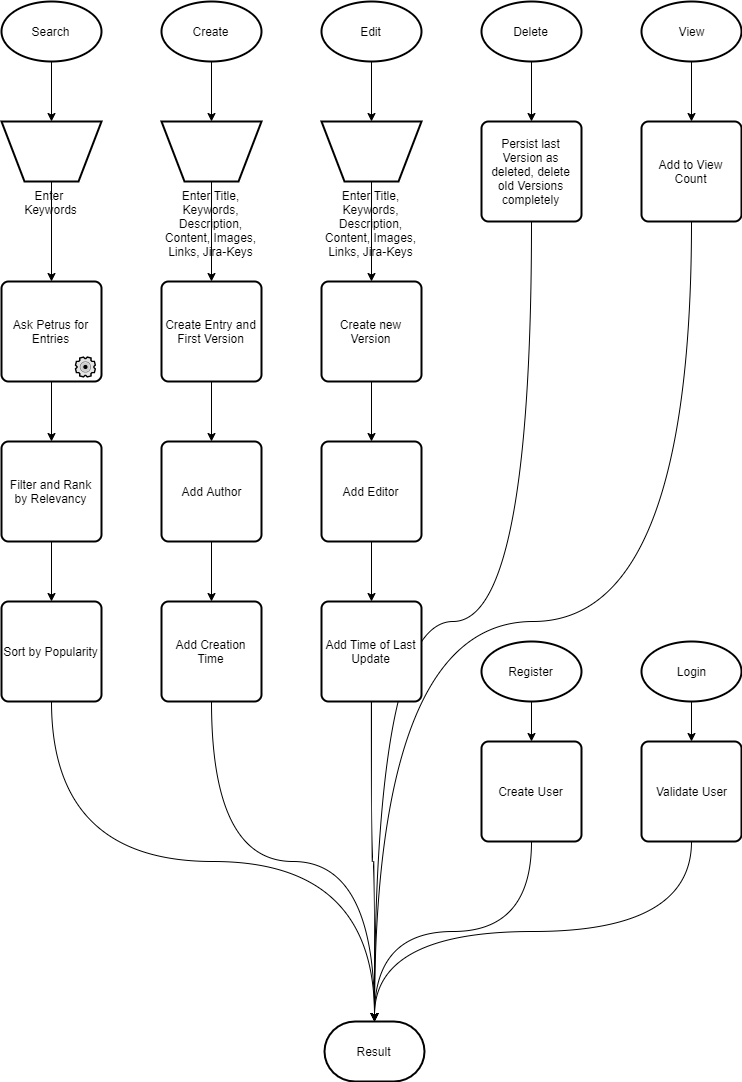

The diagram above was exported from draw.io. Its source (the exported page's mxGraphModel, read from the mxfile embedded in the PNG):
<mxGraphModel dx="1408" dy="819" grid="1" gridSize="10" guides="1" tooltips="1" connect="1" arrows="1" fold="1" page="1" pageScale="1" pageWidth="827" pageHeight="1169" math="0" shadow="0">
  <root>
    <mxCell id="0" />
    <mxCell id="1" parent="0" />
    <mxCell id="DbznkGBYllhU1ZzVoUXT-7" style="edgeStyle=orthogonalEdgeStyle;rounded=0;orthogonalLoop=1;jettySize=auto;html=1;entryX=0.5;entryY=0;entryDx=0;entryDy=0;" edge="1" parent="1" source="DbznkGBYllhU1ZzVoUXT-1" target="DbznkGBYllhU1ZzVoUXT-6">
      <mxGeometry relative="1" as="geometry" />
    </mxCell>
    <mxCell id="DbznkGBYllhU1ZzVoUXT-1" value="Search" style="strokeWidth=2;html=1;shape=mxgraph.flowchart.start_1;whiteSpace=wrap;" vertex="1" parent="1">
      <mxGeometry x="40" y="40" width="100" height="60" as="geometry" />
    </mxCell>
    <mxCell id="DbznkGBYllhU1ZzVoUXT-18" style="edgeStyle=orthogonalEdgeStyle;curved=1;rounded=0;orthogonalLoop=1;jettySize=auto;html=1;entryX=0.5;entryY=0;entryDx=0;entryDy=0;" edge="1" parent="1" source="DbznkGBYllhU1ZzVoUXT-2" target="DbznkGBYllhU1ZzVoUXT-15">
      <mxGeometry relative="1" as="geometry" />
    </mxCell>
    <mxCell id="DbznkGBYllhU1ZzVoUXT-2" value="Create" style="strokeWidth=2;html=1;shape=mxgraph.flowchart.start_1;whiteSpace=wrap;" vertex="1" parent="1">
      <mxGeometry x="200" y="40" width="100" height="60" as="geometry" />
    </mxCell>
    <mxCell id="DbznkGBYllhU1ZzVoUXT-33" style="edgeStyle=orthogonalEdgeStyle;curved=1;rounded=0;orthogonalLoop=1;jettySize=auto;html=1;entryX=0.5;entryY=0;entryDx=0;entryDy=0;" edge="1" parent="1" source="DbznkGBYllhU1ZzVoUXT-3" target="DbznkGBYllhU1ZzVoUXT-32">
      <mxGeometry relative="1" as="geometry" />
    </mxCell>
    <mxCell id="DbznkGBYllhU1ZzVoUXT-3" value="Edit" style="strokeWidth=2;html=1;shape=mxgraph.flowchart.start_1;whiteSpace=wrap;" vertex="1" parent="1">
      <mxGeometry x="360" y="40" width="100" height="60" as="geometry" />
    </mxCell>
    <mxCell id="DbznkGBYllhU1ZzVoUXT-30" style="edgeStyle=orthogonalEdgeStyle;curved=1;rounded=0;orthogonalLoop=1;jettySize=auto;html=1;entryX=0.5;entryY=0;entryDx=0;entryDy=0;" edge="1" parent="1" source="DbznkGBYllhU1ZzVoUXT-4" target="DbznkGBYllhU1ZzVoUXT-29">
      <mxGeometry relative="1" as="geometry" />
    </mxCell>
    <mxCell id="DbznkGBYllhU1ZzVoUXT-4" value="Delete" style="strokeWidth=2;html=1;shape=mxgraph.flowchart.start_1;whiteSpace=wrap;" vertex="1" parent="1">
      <mxGeometry x="520" y="40" width="100" height="60" as="geometry" />
    </mxCell>
    <mxCell id="DbznkGBYllhU1ZzVoUXT-5" value="Result" style="strokeWidth=2;html=1;shape=mxgraph.flowchart.terminator;whiteSpace=wrap;" vertex="1" parent="1">
      <mxGeometry x="363" y="1060" width="100" height="60" as="geometry" />
    </mxCell>
    <mxCell id="DbznkGBYllhU1ZzVoUXT-9" style="edgeStyle=orthogonalEdgeStyle;rounded=0;orthogonalLoop=1;jettySize=auto;html=1;entryX=0.5;entryY=0;entryDx=0;entryDy=0;" edge="1" parent="1" source="DbznkGBYllhU1ZzVoUXT-6" target="DbznkGBYllhU1ZzVoUXT-8">
      <mxGeometry relative="1" as="geometry" />
    </mxCell>
    <mxCell id="DbznkGBYllhU1ZzVoUXT-6" value="Enter &lt;br&gt;Keywords" style="verticalLabelPosition=bottom;verticalAlign=top;html=1;strokeWidth=2;shape=trapezoid;perimeter=trapezoidPerimeter;whiteSpace=wrap;size=0.23;arcSize=10;flipV=1;" vertex="1" parent="1">
      <mxGeometry x="40" y="160" width="100" height="60" as="geometry" />
    </mxCell>
    <mxCell id="DbznkGBYllhU1ZzVoUXT-11" style="edgeStyle=orthogonalEdgeStyle;rounded=0;orthogonalLoop=1;jettySize=auto;html=1;entryX=0.5;entryY=0;entryDx=0;entryDy=0;" edge="1" parent="1" source="DbznkGBYllhU1ZzVoUXT-8" target="DbznkGBYllhU1ZzVoUXT-10">
      <mxGeometry relative="1" as="geometry" />
    </mxCell>
    <mxCell id="DbznkGBYllhU1ZzVoUXT-8" value="Ask Petrus for Entries" style="rounded=1;whiteSpace=wrap;html=1;absoluteArcSize=1;arcSize=14;strokeWidth=2;" vertex="1" parent="1">
      <mxGeometry x="40" y="320" width="100" height="100" as="geometry" />
    </mxCell>
    <mxCell id="DbznkGBYllhU1ZzVoUXT-13" style="edgeStyle=orthogonalEdgeStyle;rounded=0;orthogonalLoop=1;jettySize=auto;html=1;entryX=0.5;entryY=0;entryDx=0;entryDy=0;" edge="1" parent="1" source="DbznkGBYllhU1ZzVoUXT-10" target="DbznkGBYllhU1ZzVoUXT-12">
      <mxGeometry relative="1" as="geometry" />
    </mxCell>
    <mxCell id="DbznkGBYllhU1ZzVoUXT-10" value="Filter and Rank by Relevancy" style="rounded=1;whiteSpace=wrap;html=1;absoluteArcSize=1;arcSize=14;strokeWidth=2;" vertex="1" parent="1">
      <mxGeometry x="40" y="480" width="100" height="100" as="geometry" />
    </mxCell>
    <mxCell id="DbznkGBYllhU1ZzVoUXT-14" style="edgeStyle=orthogonalEdgeStyle;rounded=0;orthogonalLoop=1;jettySize=auto;html=1;entryX=0.5;entryY=0;entryDx=0;entryDy=0;entryPerimeter=0;curved=1;exitX=0.5;exitY=1;exitDx=0;exitDy=0;" edge="1" parent="1" source="DbznkGBYllhU1ZzVoUXT-12" target="DbznkGBYllhU1ZzVoUXT-5">
      <mxGeometry relative="1" as="geometry" />
    </mxCell>
    <mxCell id="DbznkGBYllhU1ZzVoUXT-12" value="Sort by Popularity" style="rounded=1;whiteSpace=wrap;html=1;absoluteArcSize=1;arcSize=14;strokeWidth=2;" vertex="1" parent="1">
      <mxGeometry x="40" y="640" width="100" height="100" as="geometry" />
    </mxCell>
    <mxCell id="DbznkGBYllhU1ZzVoUXT-17" style="edgeStyle=orthogonalEdgeStyle;curved=1;rounded=0;orthogonalLoop=1;jettySize=auto;html=1;entryX=0.5;entryY=0;entryDx=0;entryDy=0;" edge="1" parent="1" source="DbznkGBYllhU1ZzVoUXT-15" target="DbznkGBYllhU1ZzVoUXT-16">
      <mxGeometry relative="1" as="geometry" />
    </mxCell>
    <mxCell id="DbznkGBYllhU1ZzVoUXT-15" value="Enter Title, Keywords, Description, Content, Images, Links, Jira-Keys" style="verticalLabelPosition=bottom;verticalAlign=top;html=1;strokeWidth=2;shape=trapezoid;perimeter=trapezoidPerimeter;whiteSpace=wrap;size=0.23;arcSize=10;flipV=1;" vertex="1" parent="1">
      <mxGeometry x="200" y="160" width="100" height="60" as="geometry" />
    </mxCell>
    <mxCell id="DbznkGBYllhU1ZzVoUXT-23" style="edgeStyle=orthogonalEdgeStyle;curved=1;rounded=0;orthogonalLoop=1;jettySize=auto;html=1;entryX=0.5;entryY=0;entryDx=0;entryDy=0;" edge="1" parent="1" source="DbznkGBYllhU1ZzVoUXT-16" target="DbznkGBYllhU1ZzVoUXT-20">
      <mxGeometry relative="1" as="geometry" />
    </mxCell>
    <mxCell id="DbznkGBYllhU1ZzVoUXT-16" value="Create Entry and First Version" style="rounded=1;whiteSpace=wrap;html=1;absoluteArcSize=1;arcSize=14;strokeWidth=2;" vertex="1" parent="1">
      <mxGeometry x="200" y="320" width="100" height="100" as="geometry" />
    </mxCell>
    <mxCell id="DbznkGBYllhU1ZzVoUXT-22" style="edgeStyle=orthogonalEdgeStyle;curved=1;rounded=0;orthogonalLoop=1;jettySize=auto;html=1;entryX=0.5;entryY=0;entryDx=0;entryDy=0;" edge="1" parent="1" source="DbznkGBYllhU1ZzVoUXT-20" target="DbznkGBYllhU1ZzVoUXT-21">
      <mxGeometry relative="1" as="geometry" />
    </mxCell>
    <mxCell id="DbznkGBYllhU1ZzVoUXT-20" value="Add Author" style="rounded=1;whiteSpace=wrap;html=1;absoluteArcSize=1;arcSize=14;strokeWidth=2;" vertex="1" parent="1">
      <mxGeometry x="200" y="480" width="100" height="100" as="geometry" />
    </mxCell>
    <mxCell id="DbznkGBYllhU1ZzVoUXT-24" style="edgeStyle=orthogonalEdgeStyle;curved=1;rounded=0;orthogonalLoop=1;jettySize=auto;html=1;entryX=0.5;entryY=0;entryDx=0;entryDy=0;entryPerimeter=0;exitX=0.5;exitY=1;exitDx=0;exitDy=0;" edge="1" parent="1" source="DbznkGBYllhU1ZzVoUXT-21" target="DbznkGBYllhU1ZzVoUXT-5">
      <mxGeometry relative="1" as="geometry" />
    </mxCell>
    <mxCell id="DbznkGBYllhU1ZzVoUXT-21" value="Add Creation Time" style="rounded=1;whiteSpace=wrap;html=1;absoluteArcSize=1;arcSize=14;strokeWidth=2;" vertex="1" parent="1">
      <mxGeometry x="200" y="640" width="100" height="100" as="geometry" />
    </mxCell>
    <mxCell id="DbznkGBYllhU1ZzVoUXT-27" style="edgeStyle=orthogonalEdgeStyle;curved=1;rounded=0;orthogonalLoop=1;jettySize=auto;html=1;entryX=0.5;entryY=0;entryDx=0;entryDy=0;" edge="1" parent="1" source="DbznkGBYllhU1ZzVoUXT-25" target="DbznkGBYllhU1ZzVoUXT-26">
      <mxGeometry relative="1" as="geometry" />
    </mxCell>
    <mxCell id="DbznkGBYllhU1ZzVoUXT-25" value="View" style="strokeWidth=2;html=1;shape=mxgraph.flowchart.start_1;whiteSpace=wrap;" vertex="1" parent="1">
      <mxGeometry x="680" y="40" width="100" height="60" as="geometry" />
    </mxCell>
    <mxCell id="DbznkGBYllhU1ZzVoUXT-28" style="edgeStyle=orthogonalEdgeStyle;curved=1;rounded=0;orthogonalLoop=1;jettySize=auto;html=1;entryX=0.5;entryY=0;entryDx=0;entryDy=0;entryPerimeter=0;exitX=0.5;exitY=1;exitDx=0;exitDy=0;" edge="1" parent="1" source="DbznkGBYllhU1ZzVoUXT-26" target="DbznkGBYllhU1ZzVoUXT-5">
      <mxGeometry relative="1" as="geometry">
        <mxPoint x="730" y="400" as="sourcePoint" />
      </mxGeometry>
    </mxCell>
    <mxCell id="DbznkGBYllhU1ZzVoUXT-26" value="Add to View Count" style="rounded=1;whiteSpace=wrap;html=1;absoluteArcSize=1;arcSize=14;strokeWidth=2;" vertex="1" parent="1">
      <mxGeometry x="680" y="160" width="100" height="100" as="geometry" />
    </mxCell>
    <mxCell id="DbznkGBYllhU1ZzVoUXT-31" style="edgeStyle=orthogonalEdgeStyle;curved=1;rounded=0;orthogonalLoop=1;jettySize=auto;html=1;entryX=0.5;entryY=0;entryDx=0;entryDy=0;entryPerimeter=0;exitX=0.5;exitY=1;exitDx=0;exitDy=0;" edge="1" parent="1" source="DbznkGBYllhU1ZzVoUXT-29" target="DbznkGBYllhU1ZzVoUXT-5">
      <mxGeometry relative="1" as="geometry" />
    </mxCell>
    <mxCell id="DbznkGBYllhU1ZzVoUXT-29" value="Persist last Version as deleted, delete old Versions completely" style="rounded=1;whiteSpace=wrap;html=1;absoluteArcSize=1;arcSize=14;strokeWidth=2;" vertex="1" parent="1">
      <mxGeometry x="520" y="160" width="100" height="100" as="geometry" />
    </mxCell>
    <mxCell id="DbznkGBYllhU1ZzVoUXT-35" style="edgeStyle=orthogonalEdgeStyle;curved=1;rounded=0;orthogonalLoop=1;jettySize=auto;html=1;entryX=0.5;entryY=0;entryDx=0;entryDy=0;" edge="1" parent="1" source="DbznkGBYllhU1ZzVoUXT-32" target="DbznkGBYllhU1ZzVoUXT-34">
      <mxGeometry relative="1" as="geometry" />
    </mxCell>
    <mxCell id="DbznkGBYllhU1ZzVoUXT-32" value="Enter Title, Keywords, Description, Content, Images, Links, Jira-Keys" style="verticalLabelPosition=bottom;verticalAlign=top;html=1;strokeWidth=2;shape=trapezoid;perimeter=trapezoidPerimeter;whiteSpace=wrap;size=0.23;arcSize=10;flipV=1;" vertex="1" parent="1">
      <mxGeometry x="360" y="160" width="100" height="60" as="geometry" />
    </mxCell>
    <mxCell id="DbznkGBYllhU1ZzVoUXT-38" style="edgeStyle=orthogonalEdgeStyle;curved=1;rounded=0;orthogonalLoop=1;jettySize=auto;html=1;entryX=0.5;entryY=0;entryDx=0;entryDy=0;" edge="1" parent="1" source="DbznkGBYllhU1ZzVoUXT-34" target="DbznkGBYllhU1ZzVoUXT-36">
      <mxGeometry relative="1" as="geometry" />
    </mxCell>
    <mxCell id="DbznkGBYllhU1ZzVoUXT-34" value="Create new Version" style="rounded=1;whiteSpace=wrap;html=1;absoluteArcSize=1;arcSize=14;strokeWidth=2;" vertex="1" parent="1">
      <mxGeometry x="360" y="320" width="100" height="100" as="geometry" />
    </mxCell>
    <mxCell id="DbznkGBYllhU1ZzVoUXT-39" style="edgeStyle=orthogonalEdgeStyle;curved=1;rounded=0;orthogonalLoop=1;jettySize=auto;html=1;entryX=0.5;entryY=0;entryDx=0;entryDy=0;" edge="1" parent="1" source="DbznkGBYllhU1ZzVoUXT-36" target="DbznkGBYllhU1ZzVoUXT-37">
      <mxGeometry relative="1" as="geometry" />
    </mxCell>
    <mxCell id="DbznkGBYllhU1ZzVoUXT-36" value="Add Editor" style="rounded=1;whiteSpace=wrap;html=1;absoluteArcSize=1;arcSize=14;strokeWidth=2;" vertex="1" parent="1">
      <mxGeometry x="360" y="480" width="100" height="100" as="geometry" />
    </mxCell>
    <mxCell id="DbznkGBYllhU1ZzVoUXT-40" style="edgeStyle=orthogonalEdgeStyle;curved=1;rounded=0;orthogonalLoop=1;jettySize=auto;html=1;entryX=0.5;entryY=0;entryDx=0;entryDy=0;entryPerimeter=0;" edge="1" parent="1" source="DbznkGBYllhU1ZzVoUXT-37" target="DbznkGBYllhU1ZzVoUXT-5">
      <mxGeometry relative="1" as="geometry" />
    </mxCell>
    <mxCell id="DbznkGBYllhU1ZzVoUXT-37" value="Add Time of Last Update" style="rounded=1;whiteSpace=wrap;html=1;absoluteArcSize=1;arcSize=14;strokeWidth=2;" vertex="1" parent="1">
      <mxGeometry x="360" y="640" width="100" height="100" as="geometry" />
    </mxCell>
    <mxCell id="DbznkGBYllhU1ZzVoUXT-41" value="&lt;a href=&quot;https://emojipedia.org/gear/&quot; style=&quot;color: rgb(102 , 0 , 153) ; cursor: pointer ; font-family: &amp;#34;arial&amp;#34; , sans-serif ; font-size: small ; text-align: left ; background-color: rgb(255 , 255 , 255)&quot;&gt;&lt;h3 class=&quot;LC20lb&quot; style=&quot;font-size: 20px ; font-weight: normal ; margin: 0px ; padding: 0px ; display: inline-block ; line-height: 1.3&quot;&gt;⚙&lt;/h3&gt;&lt;/a&gt;" style="text;html=1;strokeColor=none;fillColor=none;align=center;verticalAlign=middle;whiteSpace=wrap;rounded=0;" vertex="1" parent="1">
      <mxGeometry x="110" y="390" width="30" height="30" as="geometry" />
    </mxCell>
    <mxCell id="DbznkGBYllhU1ZzVoUXT-48" style="edgeStyle=orthogonalEdgeStyle;curved=1;rounded=0;orthogonalLoop=1;jettySize=auto;html=1;entryX=0.5;entryY=0;entryDx=0;entryDy=0;" edge="1" parent="1" source="DbznkGBYllhU1ZzVoUXT-43" target="DbznkGBYllhU1ZzVoUXT-47">
      <mxGeometry relative="1" as="geometry" />
    </mxCell>
    <mxCell id="DbznkGBYllhU1ZzVoUXT-43" value="Register" style="strokeWidth=2;html=1;shape=mxgraph.flowchart.start_1;whiteSpace=wrap;" vertex="1" parent="1">
      <mxGeometry x="520" y="680" width="100" height="60" as="geometry" />
    </mxCell>
    <mxCell id="DbznkGBYllhU1ZzVoUXT-51" style="edgeStyle=orthogonalEdgeStyle;curved=1;rounded=0;orthogonalLoop=1;jettySize=auto;html=1;entryX=0.5;entryY=0;entryDx=0;entryDy=0;" edge="1" parent="1" source="DbznkGBYllhU1ZzVoUXT-46" target="DbznkGBYllhU1ZzVoUXT-50">
      <mxGeometry relative="1" as="geometry" />
    </mxCell>
    <mxCell id="DbznkGBYllhU1ZzVoUXT-46" value="Login" style="strokeWidth=2;html=1;shape=mxgraph.flowchart.start_1;whiteSpace=wrap;" vertex="1" parent="1">
      <mxGeometry x="680" y="680" width="100" height="60" as="geometry" />
    </mxCell>
    <mxCell id="DbznkGBYllhU1ZzVoUXT-49" style="edgeStyle=orthogonalEdgeStyle;curved=1;rounded=0;orthogonalLoop=1;jettySize=auto;html=1;entryX=0.5;entryY=0;entryDx=0;entryDy=0;entryPerimeter=0;exitX=0.5;exitY=1;exitDx=0;exitDy=0;" edge="1" parent="1" source="DbznkGBYllhU1ZzVoUXT-47" target="DbznkGBYllhU1ZzVoUXT-5">
      <mxGeometry relative="1" as="geometry" />
    </mxCell>
    <mxCell id="DbznkGBYllhU1ZzVoUXT-47" value="Create User" style="rounded=1;whiteSpace=wrap;html=1;absoluteArcSize=1;arcSize=14;strokeWidth=2;" vertex="1" parent="1">
      <mxGeometry x="520" y="780" width="100" height="100" as="geometry" />
    </mxCell>
    <mxCell id="DbznkGBYllhU1ZzVoUXT-52" style="edgeStyle=orthogonalEdgeStyle;curved=1;rounded=0;orthogonalLoop=1;jettySize=auto;html=1;entryX=0.5;entryY=0;entryDx=0;entryDy=0;entryPerimeter=0;exitX=0.5;exitY=1;exitDx=0;exitDy=0;" edge="1" parent="1" source="DbznkGBYllhU1ZzVoUXT-50" target="DbznkGBYllhU1ZzVoUXT-5">
      <mxGeometry relative="1" as="geometry" />
    </mxCell>
    <mxCell id="DbznkGBYllhU1ZzVoUXT-50" value="Validate User" style="rounded=1;whiteSpace=wrap;html=1;absoluteArcSize=1;arcSize=14;strokeWidth=2;" vertex="1" parent="1">
      <mxGeometry x="680" y="780" width="100" height="100" as="geometry" />
    </mxCell>
  </root>
</mxGraphModel>